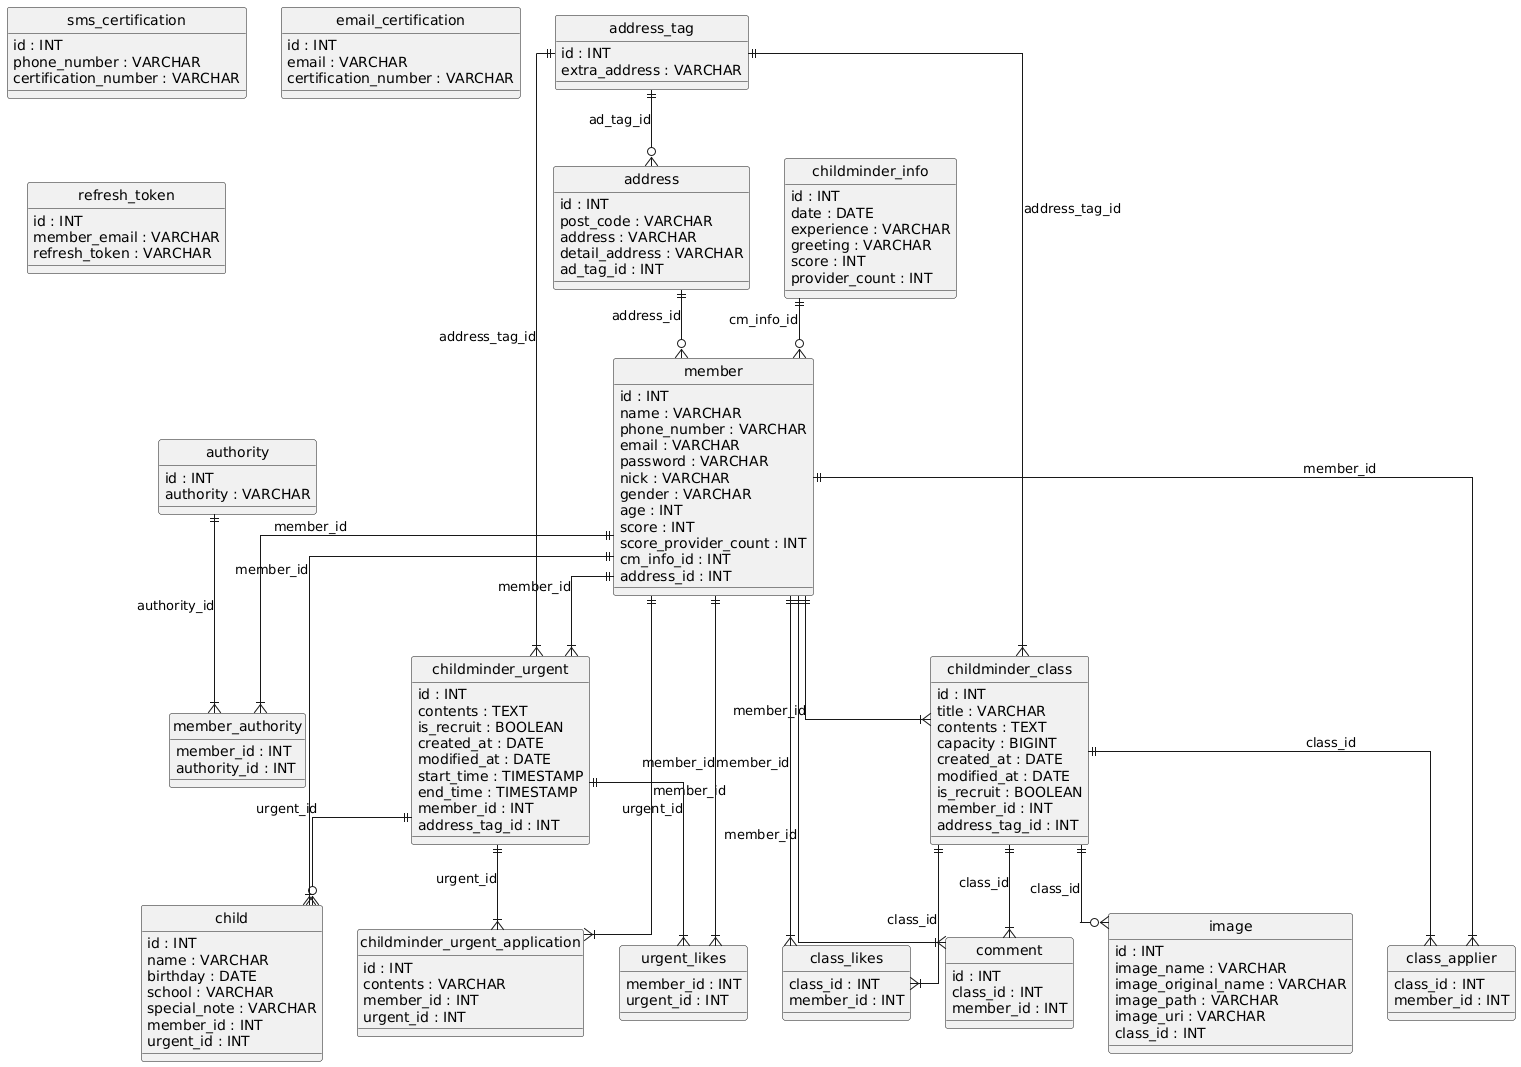

The diagram above was rendered by PlantUML. Its source (embedded in the PNG):
@startuml
hide circle
skinparam linetype ortho

entity "sms_certification" as sms_certification {
  id : INT
  phone_number : VARCHAR
  certification_number : VARCHAR
}

entity "email_certification" as email_certification {
  id : INT
  email : VARCHAR
  certification_number : VARCHAR
}

entity "refresh_token" as refresh_token {
  id : INT
  member_email : VARCHAR
  refresh_token : VARCHAR
}

entity "address_tag" as address_tag {
  id : INT
  extra_address : VARCHAR
}

entity "address" as address {
  id : INT
  post_code : VARCHAR
  address : VARCHAR
  detail_address : VARCHAR
  ad_tag_id : INT
}

entity "authority" as authority {
  id : INT
  authority : VARCHAR
}

entity "childminder_info" as childminder_info {
  id : INT
  date : DATE
  experience : VARCHAR
  greeting : VARCHAR
  score : INT
  provider_count : INT
}

entity "member" as member {
  id : INT
  name : VARCHAR
  phone_number : VARCHAR
  email : VARCHAR
  password : VARCHAR
  nick : VARCHAR
  gender : VARCHAR
  age : INT
  score : INT
  score_provider_count : INT
  cm_info_id : INT
  address_id : INT
}

entity "member_authority" as member_authority {
  member_id : INT
  authority_id : INT
}

entity "childminder_class" as childminder_class {
  id : INT
  title : VARCHAR
  contents : TEXT
  capacity : BIGINT
  created_at : DATE
  modified_at : DATE
  is_recruit : BOOLEAN
  member_id : INT
  address_tag_id : INT
}

entity "class_applier" as class_applier {
  class_id : INT
  member_id : INT
}

entity "class_likes" as class_likes {
  class_id : INT
  member_id : INT
}

entity "comment" as comment {
  id : INT
  class_id : INT
  member_id : INT
}

entity "image" as image {
  id : INT
  image_name : VARCHAR
  image_original_name : VARCHAR
  image_path : VARCHAR
  image_uri : VARCHAR
  class_id : INT
}

entity "childminder_urgent" as childminder_urgent {
  id : INT
  contents : TEXT
  is_recruit : BOOLEAN
  created_at : DATE
  modified_at : DATE
  start_time : TIMESTAMP
  end_time : TIMESTAMP
  member_id : INT
  address_tag_id : INT
}

entity "childminder_urgent_application" as childminder_urgent_application {
  id : INT
  contents : VARCHAR
  member_id : INT
  urgent_id : INT
}

entity "urgent_likes" as urgent_likes {
  member_id : INT
  urgent_id : INT
}

entity "child" as child {
  id : INT
  name : VARCHAR
  birthday : DATE
  school : VARCHAR
  special_note : VARCHAR
  member_id : INT
  urgent_id : INT
}

address_tag ||--o{ address : "ad_tag_id"
childminder_info ||--o{ member : "cm_info_id"
address ||--o{ member : "address_id"
member ||--|{ member_authority : "member_id"
authority ||--|{ member_authority : "authority_id"
member ||--|{ childminder_class : "member_id"
address_tag ||--|{ childminder_class : "address_tag_id"
childminder_class ||--|{ class_applier : "class_id"
member ||--|{ class_applier : "member_id"
childminder_class ||--|{ class_likes : "class_id"
member ||--|{ class_likes : "member_id"
childminder_class ||--|{ comment : "class_id"
member ||--|{ comment : "member_id"
childminder_class ||--o{ image : "class_id"
member ||--|{ childminder_urgent : "member_id"
address_tag ||--|{ childminder_urgent : "address_tag_id"
member ||--|{ childminder_urgent_application : "member_id"
childminder_urgent ||--|{ childminder_urgent_application : "urgent_id"
member ||--|{ urgent_likes : "member_id"
childminder_urgent ||--|{ urgent_likes : "urgent_id"
member ||--|{ child : "member_id"
childminder_urgent ||--o{ child : "urgent_id"
@enduml